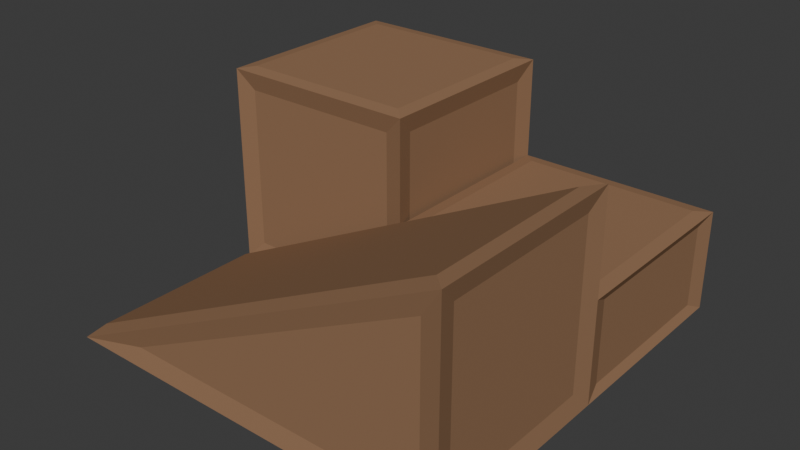 # Source: Block1.blend  (saved by Blender 4.2.66; exported with 4.5.12 LTS)
import bpy
from mathutils import Matrix  # noqa: F401  (used for matrix-valued properties, if any)

bpy.ops.wm.read_factory_settings(use_empty=True)
scene = bpy.context.scene
scene.name = 'Scene'

# ---- collections
col_collection = bpy.data.collections.new('Collection'); scene.collection.children.link(col_collection)

# ---- materials (node trees are filled in below, after node groups)
mat_material_001 = bpy.data.materials.new('Material.001')
mat_material_002 = bpy.data.materials.new('Material.002')

# ---- material node trees
mat_material_001.use_nodes = True; mat_material_001.node_tree.nodes.clear()
_N = mat_material_001.node_tree.nodes; _L = mat_material_001.node_tree.links
n0 = _N.new('ShaderNodeBsdfPrincipled'); n0.name = 'Principled BSDF'; n0.location = (10, 300)
n0.inputs[0].default_value = (0.3016, 0.1728, 0.09889, 1.0)
n0.inputs[2].default_value = 1.0
n0.inputs[13].default_value = 0.0
n1 = _N.new('ShaderNodeOutputMaterial'); n1.name = 'Material Output'; n1.location = (300, 300)
_L.new(n0.outputs[0], n1.inputs[0])
n1.is_active_output = True
mat_material_002.use_nodes = True; mat_material_002.node_tree.nodes.clear()
_N = mat_material_002.node_tree.nodes; _L = mat_material_002.node_tree.links
n0 = _N.new('ShaderNodeBsdfPrincipled'); n0.name = 'Principled BSDF'; n0.location = (10, 300)
n0.inputs[0].default_value = (0.179, 0.1082, 0.0681, 1.0)
n1 = _N.new('ShaderNodeOutputMaterial'); n1.name = 'Material Output'; n1.location = (300, 300)
_L.new(n0.outputs[0], n1.inputs[0])
n1.is_active_output = True

# ---- world
world_world = bpy.data.worlds.new('World'); scene.world = world_world
world_world.use_nodes = True; world_world.node_tree.nodes.clear()
_N = world_world.node_tree.nodes; _L = world_world.node_tree.links
n0 = _N.new('ShaderNodeOutputWorld'); n0.name = 'World Output'; n0.location = (300, 300)
n1 = _N.new('ShaderNodeBackground'); n1.name = 'Background'; n1.location = (10, 300)
n1.inputs[0].default_value = (0.05088, 0.05088, 0.05088, 1.0)
_L.new(n1.outputs[0], n0.inputs[0])
n0.is_active_output = True
world_world.color = (0.05088, 0.05088, 0.05088)
world_world.sun_shadow_jitter_overblur = 0.0

# ---- meshes
me_plane = bpy.data.meshes.new('Plane')
me_plane.from_pydata([(0.0, 0.0, 0.0), (2.0, 0.0, 0.0), (0.0, 2.0, 0.0), (2.0, 2.0, 0.0), (0.0, 2.0, 2.0), (0.0, 0.0, 2.0), (2.0, 0.0, 2.0), (2.0, 2.0, 2.0), (0.1866, 0.04305, 0.1866), (1.813, 0.04305, 0.1866), (1.813, 0.04305, 1.813), (0.1866, 0.04305, 1.813), (1.957, 0.1866, 0.1866), (1.957, 1.813, 0.1866), (1.957, 1.813, 1.813), (1.957, 0.1866, 1.813), (0.04305, 1.813, 0.1866), (0.04305, 0.1866, 0.1866), (0.04305, 0.1866, 1.813), (0.04305, 1.813, 1.813), (1.813, 1.957, 0.1866), (0.1866, 1.957, 0.1866), (0.1866, 1.957, 1.813), (1.813, 1.957, 1.813), (0.1336, 0.1336, -0.01932), (0.1336, 1.866, -0.01932), (1.866, 1.866, -0.01932), (1.866, 0.1336, -0.01932), (0.1336, 0.1336, 2.019), (1.866, 0.1336, 2.019), (1.866, 1.866, 2.019), (0.1336, 1.866, 2.019)], [], [(24, 25, 26, 27), (28, 29, 30, 31), (8, 9, 10, 11), (12, 13, 14, 15), (16, 17, 18, 19), (20, 21, 22, 23), (0, 1, 9, 8), (1, 6, 10, 9), (6, 5, 11, 10), (5, 0, 8, 11), (1, 3, 13, 12), (3, 7, 14, 13), (7, 6, 15, 14), (6, 1, 12, 15), (2, 0, 17, 16), (0, 5, 18, 17), (5, 4, 19, 18), (4, 2, 16, 19), (3, 2, 21, 20), (2, 4, 22, 21), (4, 7, 23, 22), (7, 3, 20, 23), (0, 2, 25, 24), (2, 3, 26, 25), (3, 1, 27, 26), (1, 0, 24, 27), (5, 6, 29, 28), (6, 7, 30, 29), (7, 4, 31, 30), (4, 5, 28, 31)])
_uv = me_plane.uv_layers.new(name='UVMap')
_uv.uv.foreach_set('vector', [0.075, 0.075, 0.075, 0.925, 0.925, 0.925, 0.925, 0.075, 0.075, 0.075, 0.925, 0.075, 0.925, 0.925, 0.075, 0.925, 0.075, 0.0, 0.925, 0.0, 0.925, 0.0, 0.075, 0.0, 1.0, 0.075, 1.0, 0.925, 1.0, 0.925, 1.0, 0.075, 0.0, 0.925, 0.0, 0.075, 0.0, 0.075, 0.0, 0.925, 0.925, 1.0, 0.075, 1.0, 0.075, 1.0, 0.925, 1.0, 0.0, 0.0, 1.0, 0.0, 0.925, 0.0, 0.075, 0.0, 1.0, 0.0, 1.0, 0.0, 0.925, 0.0, 0.925, 0.0, 1.0, 0.0, 0.0, 0.0, 0.075, 0.0, 0.925, 0.0, 0.0, 0.0, 0.0, 0.0, 0.075, 0.0, 0.075, 0.0, 1.0, 0.0, 1.0, 1.0, 1.0, 0.925, 1.0, 0.075, 1.0, 1.0, 1.0, 1.0, 1.0, 0.925, 1.0, 0.925, 1.0, 1.0, 1.0, 0.0, 1.0, 0.075, 1.0, 0.925, 1.0, 0.0, 1.0, 0.0, 1.0, 0.075, 1.0, 0.075, 0.0, 1.0, 0.0, 0.0, 0.0, 0.075, 0.0, 0.925, 0.0, 0.0, 0.0, 0.0, 0.0, 0.075, 0.0, 0.075, 0.0, 0.0, 0.0, 1.0, 0.0, 0.925, 0.0, 0.075, 0.0, 1.0, 0.0, 1.0, 0.0, 0.925, 0.0, 0.925, 1.0, 1.0, 0.0, 1.0, 0.075, 1.0, 0.925, 1.0, 0.0, 1.0, 0.0, 1.0, 0.075, 1.0, 0.075, 1.0, 0.0, 1.0, 1.0, 1.0, 0.925, 1.0, 0.075, 1.0, 1.0, 1.0, 1.0, 1.0, 0.925, 1.0, 0.925, 1.0, 0.0, 0.0, 0.0, 1.0, 0.075, 0.925, 0.075, 0.075, 0.0, 1.0, 1.0, 1.0, 0.925, 0.925, 0.075, 0.925, 1.0, 1.0, 1.0, 0.0, 0.925, 0.075, 0.925, 0.925, 1.0, 0.0, 0.0, 0.0, 0.075, 0.075, 0.925, 0.075, 0.0, 0.0, 1.0, 0.0, 0.925, 0.075, 0.075, 0.075, 1.0, 0.0, 1.0, 1.0, 0.925, 0.925, 0.925, 0.075, 1.0, 1.0, 0.0, 1.0, 0.075, 0.925, 0.925, 0.925, 0.0, 1.0, 0.0, 0.0, 0.075, 0.075, 0.075, 0.925])
me_plane.materials.append(mat_material_001)
me_plane.materials.append(mat_material_002)
me_plane.update()
me_plane_002 = bpy.data.meshes.new('Plane.002')
me_plane_002.from_pydata([(0.0, 0.0, 0.0), (4.0, 0.0, 0.0), (0.0, 2.0, 0.0), (4.0, 2.0, 0.0), (4.0, 0.0, 2.0), (4.0, 2.0, 2.0), (3.957, 0.1866, 0.1866), (3.957, 1.813, 0.1866), (3.957, 1.813, 1.813), (3.957, 0.1866, 1.813), (0.1336, 0.1336, -0.01932), (0.1336, 1.866, -0.01932), (3.866, 1.866, -0.01932), (3.866, 0.1336, -0.01932), (2.0, 2.0, 0.0), (2.0, 0.0, 0.0), (2.0, 0.1336, -0.01932), (2.0, 1.866, -0.01932), (3.801, 0.04586, 1.708), (0.7337, 0.04586, 0.1746), (3.801, 0.04586, 0.1746), (3.801, 1.954, 1.708), (3.801, 1.954, 0.1746), (0.7337, 1.954, 0.1746), (0.1108, 1.85, 0.1138), (0.1108, 0.15, 0.1138), (3.842, 0.15, 1.98), (3.842, 1.85, 1.98)], [], [(16, 17, 12, 13), (6, 7, 8, 9), (1, 3, 7, 6), (3, 5, 8, 7), (5, 4, 9, 8), (4, 1, 6, 9), (0, 2, 11, 10), (14, 3, 12, 17), (3, 1, 13, 12), (15, 0, 10, 16), (2, 14, 17, 11), (1, 15, 16, 13), (10, 11, 17, 16), (24, 25, 26, 27), (18, 19, 20), (21, 22, 23), (4, 0, 19, 18), (0, 1, 20, 19), (1, 4, 18, 20), (5, 3, 22, 21), (3, 2, 23, 22), (2, 5, 21, 23), (2, 0, 25, 24), (0, 4, 26, 25), (4, 5, 27, 26), (5, 2, 24, 27)])
_uv = me_plane_002.uv_layers.new(name='UVMap')
_uv.uv.foreach_set('vector', [0.5, 0.075, 0.5, 0.925, 0.925, 0.925, 0.925, 0.075, 1.0, 0.075, 1.0, 0.925, 1.0, 0.925, 1.0, 0.075, 1.0, 0.0, 1.0, 1.0, 1.0, 0.925, 1.0, 0.075, 1.0, 1.0, 1.0, 1.0, 1.0, 0.925, 1.0, 0.925, 1.0, 1.0, 1.0, 0.0, 1.0, 0.075, 1.0, 0.925, 1.0, 0.0, 1.0, 0.0, 1.0, 0.075, 1.0, 0.075, 0.0, 0.0, 0.0, 1.0, 0.075, 0.925, 0.075, 0.075, 0.5, 1.0, 1.0, 1.0, 0.925, 0.925, 0.5, 0.925, 1.0, 1.0, 1.0, 0.0, 0.925, 0.075, 0.925, 0.925, 0.5, 0.0, 0.0, 0.0, 0.075, 0.075, 0.5, 0.075, 0.0, 1.0, 0.5, 1.0, 0.5, 0.925, 0.075, 0.925, 1.0, 0.0, 0.5, 0.0, 0.5, 0.075, 0.925, 0.075, 0.075, 0.075, 0.075, 0.925, 0.5, 0.925, 0.5, 0.075, 0.03354, 0.925, 0.03354, 0.075, 0.9665, 0.075, 0.9665, 0.925, 0.9625, 0.0, 0.1589, 0.0, 0.9625, 0.0, 0.9625, 1.0, 0.9625, 1.0, 0.1589, 1.0, 1.0, 0.0, 0.0, 0.0, 0.1589, 0.0, 0.9625, 0.0, 0.0, 0.0, 1.0, 0.0, 0.9625, 0.0, 0.1589, 0.0, 1.0, 0.0, 1.0, 0.0, 0.9625, 0.0, 0.9625, 0.0, 1.0, 1.0, 1.0, 1.0, 0.9625, 1.0, 0.9625, 1.0, 1.0, 1.0, 0.0, 1.0, 0.1589, 1.0, 0.9625, 1.0, 0.0, 1.0, 1.0, 1.0, 0.9625, 1.0, 0.1589, 1.0, 0.0, 1.0, 0.0, 0.0, 0.03354, 0.075, 0.03354, 0.925, 0.0, 0.0, 1.0, 0.0, 0.9665, 0.075, 0.03354, 0.075, 1.0, 0.0, 1.0, 1.0, 0.9665, 0.925, 0.9665, 0.075, 1.0, 1.0, 0.0, 1.0, 0.03354, 0.925, 0.9665, 0.925])
me_plane_002.materials.append(mat_material_001)
me_plane_002.materials.append(mat_material_002)
me_plane_002.update()
me_plane_003 = bpy.data.meshes.new('Plane.003')
me_plane_003.from_pydata([(0.0, 0.0, 0.0), (2.0, 0.0, 0.0), (0.0, 2.0, 0.0), (2.0, 2.0, 0.0), (0.0, 2.0, 2.0), (0.0, 0.0, 2.0), (2.0, 0.0, 2.0), (2.0, 2.0, 2.0), (0.1866, 0.04305, 0.1866), (1.813, 0.04305, 0.1866), (1.813, 0.04305, 1.813), (0.1866, 0.04305, 1.813), (1.957, 0.1866, 0.1866), (1.957, 1.813, 0.1866), (1.957, 1.813, 1.813), (1.957, 0.1866, 1.813), (0.04305, 1.813, 0.1866), (0.04305, 0.1866, 0.1866), (0.04305, 0.1866, 1.813), (0.04305, 1.813, 1.813), (1.813, 1.957, 0.1866), (0.1866, 1.957, 0.1866), (0.1866, 1.957, 1.813), (1.813, 1.957, 1.813), (0.1336, 0.1336, -0.01932), (0.1336, 1.866, -0.01932), (1.866, 1.866, -0.01932), (1.866, 0.1336, -0.01932), (0.1336, 0.1336, 2.04), (1.866, 0.1336, 2.04), (1.866, 1.866, 2.04), (0.1336, 1.866, 2.04)], [], [(24, 25, 26, 27), (28, 29, 30, 31), (8, 9, 10, 11), (12, 13, 14, 15), (16, 17, 18, 19), (20, 21, 22, 23), (0, 1, 9, 8), (1, 6, 10, 9), (6, 5, 11, 10), (5, 0, 8, 11), (1, 3, 13, 12), (3, 7, 14, 13), (7, 6, 15, 14), (6, 1, 12, 15), (2, 0, 17, 16), (0, 5, 18, 17), (5, 4, 19, 18), (4, 2, 16, 19), (3, 2, 21, 20), (2, 4, 22, 21), (4, 7, 23, 22), (7, 3, 20, 23), (0, 2, 25, 24), (2, 3, 26, 25), (3, 1, 27, 26), (1, 0, 24, 27), (5, 6, 29, 28), (6, 7, 30, 29), (7, 4, 31, 30), (4, 5, 28, 31)])
_uv = me_plane_003.uv_layers.new(name='UVMap')
_uv.uv.foreach_set('vector', [0.075, 0.075, 0.075, 0.925, 0.925, 0.925, 0.925, 0.075, 0.075, 0.075, 0.925, 0.075, 0.925, 0.925, 0.075, 0.925, 0.075, 0.0, 0.925, 0.0, 0.925, 0.0, 0.075, 0.0, 1.0, 0.075, 1.0, 0.925, 1.0, 0.925, 1.0, 0.075, 0.0, 0.925, 0.0, 0.075, 0.0, 0.075, 0.0, 0.925, 0.925, 1.0, 0.075, 1.0, 0.075, 1.0, 0.925, 1.0, 0.0, 0.0, 1.0, 0.0, 0.925, 0.0, 0.075, 0.0, 1.0, 0.0, 1.0, 0.0, 0.925, 0.0, 0.925, 0.0, 1.0, 0.0, 0.0, 0.0, 0.075, 0.0, 0.925, 0.0, 0.0, 0.0, 0.0, 0.0, 0.075, 0.0, 0.075, 0.0, 1.0, 0.0, 1.0, 1.0, 1.0, 0.925, 1.0, 0.075, 1.0, 1.0, 1.0, 1.0, 1.0, 0.925, 1.0, 0.925, 1.0, 1.0, 1.0, 0.0, 1.0, 0.075, 1.0, 0.925, 1.0, 0.0, 1.0, 0.0, 1.0, 0.075, 1.0, 0.075, 0.0, 1.0, 0.0, 0.0, 0.0, 0.075, 0.0, 0.925, 0.0, 0.0, 0.0, 0.0, 0.0, 0.075, 0.0, 0.075, 0.0, 0.0, 0.0, 1.0, 0.0, 0.925, 0.0, 0.075, 0.0, 1.0, 0.0, 1.0, 0.0, 0.925, 0.0, 0.925, 1.0, 1.0, 0.0, 1.0, 0.075, 1.0, 0.925, 1.0, 0.0, 1.0, 0.0, 1.0, 0.075, 1.0, 0.075, 1.0, 0.0, 1.0, 1.0, 1.0, 0.925, 1.0, 0.075, 1.0, 1.0, 1.0, 1.0, 1.0, 0.925, 1.0, 0.925, 1.0, 0.0, 0.0, 0.0, 1.0, 0.075, 0.925, 0.075, 0.075, 0.0, 1.0, 1.0, 1.0, 0.925, 0.925, 0.075, 0.925, 1.0, 1.0, 1.0, 0.0, 0.925, 0.075, 0.925, 0.925, 1.0, 0.0, 0.0, 0.0, 0.075, 0.075, 0.925, 0.075, 0.0, 0.0, 1.0, 0.0, 0.925, 0.075, 0.075, 0.075, 1.0, 0.0, 1.0, 1.0, 0.925, 0.925, 0.925, 0.075, 1.0, 1.0, 0.0, 1.0, 0.075, 0.925, 0.925, 0.925, 0.0, 1.0, 0.0, 0.0, 0.075, 0.075, 0.075, 0.925])
me_plane_003.materials.append(mat_material_001)
me_plane_003.materials.append(mat_material_002)
me_plane_003.update()

# ---- objects
ob_fullblock = bpy.data.objects.new('FullBlock', me_plane)
ob_ramp = bpy.data.objects.new('Ramp', me_plane_002)
ob_halfblock = bpy.data.objects.new('HalfBlock', me_plane_003)

# ---- transforms, parenting, visibility, modifiers, constraints
ob_fullblock.location = (0.0, 0.0, 0.0)
ob_ramp.location = (0.0, -2.0, 0.0)
ob_halfblock.location = (2.0, 0.0, 0.0)
ob_halfblock.scale = (1.0, 1.0, 0.5)

# ---- collection membership
col_collection.objects.link(ob_fullblock)
col_collection.objects.link(ob_ramp)
col_collection.objects.link(ob_halfblock)

# ---- scene / render settings (as saved in the file)
scene.frame_start = 1; scene.frame_end = 250; scene.frame_set(1)
scene.render.engine = 'BLENDER_EEVEE_NEXT'
bpy.context.view_layer.update()

# ---- added for rendering (the .blend has no active camera and no usable light): camera, sun
cam_auto = bpy.data.cameras.new('AutoCamera')
cam_auto.lens = 50.0
cam_auto.sensor_width = 36.0
cam_auto.clip_end = 1000.0
ob_auto_camera = bpy.data.objects.new('AutoCamera', cam_auto)
scene.collection.objects.link(ob_auto_camera)
ob_auto_camera.location = (7.56337, -6.67604, 5.4507)
ob_auto_camera.rotation_euler = (1.09748, -7.21219e-08, 0.694738)
scene.camera = ob_auto_camera
light_auto_sun = bpy.data.lights.new('AutoSun', 'SUN')
light_auto_sun.energy = 3.0
light_auto_sun.angle = 0.0523599
ob_auto_sun = bpy.data.objects.new('AutoSun', light_auto_sun)
scene.collection.objects.link(ob_auto_sun)
ob_auto_sun.rotation_euler = (0.872665, 0.174533, 0.523599)
bpy.context.view_layer.update()
